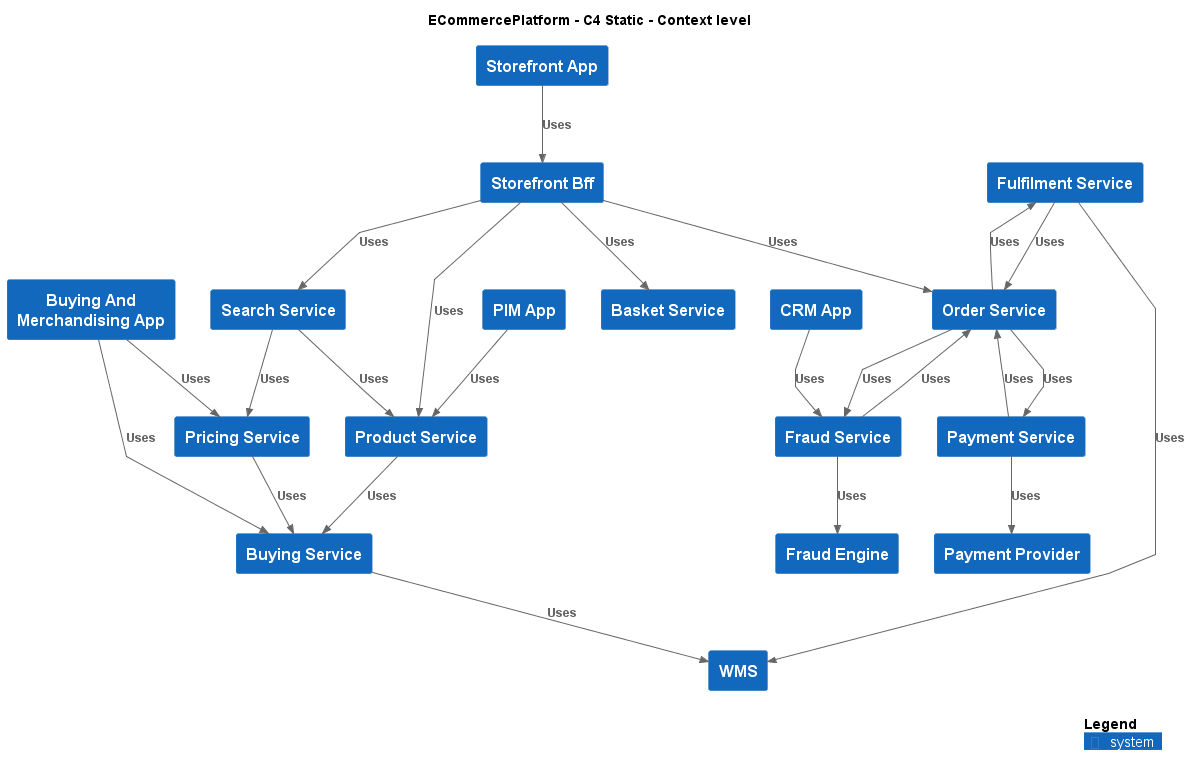

The diagram above was rendered by PlantUML. Its source (embedded in the PNG):
@startuml
!include ..\..\.c4s\C4_Context.puml

AddElementTag("c4interflow:lifecycle:new", $bgColor=green, $fontColor=#ffffff, $borderColor=green, $shadowing="False")
AddElementTag("c4interflow:lifecycle:changed", $bgColor=orange, $fontColor=#ffffff, $borderColor=orange, $shadowing="False")
AddElementTag("c4interflow:lifecycle:removed", $bgColor=red, $fontColor=#ffffff, $borderColor=red, $shadowing="False")

AddRelTag("c4interflow:lifecycle:new", $textColor=green, $lineColor=green)
AddRelTag("c4interflow:lifecycle:changed", $textColor=orange, $lineColor=orange)
AddRelTag("c4interflow:lifecycle:removed", $textColor=red, $lineColor=red)

SHOW_PERSON_PORTRAIT()
LAYOUT_TOP_DOWN()

skinparam linetype polyline

title ECommercePlatform - C4 Static - Context level

System(ECommercePlatform.SoftwareSystems.BuyingAndMerchandisingApp, "Buying And Merchandising App", "")
System(ECommercePlatform.SoftwareSystems.BuyingService, "Buying Service", "")
System(ECommercePlatform.SoftwareSystems.PricingService, "Pricing Service", "")
System(ECommercePlatform.SoftwareSystems.CRMApp, "CRM App", "")
System(ECommercePlatform.SoftwareSystems.FraudService, "Fraud Service", "")
System(ECommercePlatform.SoftwareSystems.FraudEngine, "Fraud Engine", "")
System(ECommercePlatform.SoftwareSystems.PaymentProvider, "Payment Provider", "")
System(ECommercePlatform.SoftwareSystems.PIMApp, "PIM App", "")
System(ECommercePlatform.SoftwareSystems.ProductService, "Product Service", "")
System(ECommercePlatform.SoftwareSystems.StorefrontApp, "Storefront App", "")
System(ECommercePlatform.SoftwareSystems.StorefrontBff, "Storefront Bff", "")
System(ECommercePlatform.SoftwareSystems.SearchService, "Search Service", "")
System(ECommercePlatform.SoftwareSystems.BasketService, "Basket Service", "")
System(ECommercePlatform.SoftwareSystems.OrderService, "Order Service", "")
System(ECommercePlatform.SoftwareSystems.WMS, "WMS", "")
System(ECommercePlatform.SoftwareSystems.FulfilmentService, "Fulfilment Service", "")
System(ECommercePlatform.SoftwareSystems.PaymentService, "Payment Service", "")

Rel(ECommercePlatform.SoftwareSystems.BuyingAndMerchandisingApp, ECommercePlatform.SoftwareSystems.BuyingService, "Uses")
Rel(ECommercePlatform.SoftwareSystems.BuyingAndMerchandisingApp, ECommercePlatform.SoftwareSystems.PricingService, "Uses")
Rel(ECommercePlatform.SoftwareSystems.CRMApp, ECommercePlatform.SoftwareSystems.FraudService, "Uses")
Rel(ECommercePlatform.SoftwareSystems.PIMApp, ECommercePlatform.SoftwareSystems.ProductService, "Uses")
Rel(ECommercePlatform.SoftwareSystems.StorefrontApp, ECommercePlatform.SoftwareSystems.StorefrontBff, "Uses")
Rel(ECommercePlatform.SoftwareSystems.StorefrontBff, ECommercePlatform.SoftwareSystems.ProductService, "Uses")
Rel(ECommercePlatform.SoftwareSystems.StorefrontBff, ECommercePlatform.SoftwareSystems.SearchService, "Uses")
Rel(ECommercePlatform.SoftwareSystems.StorefrontBff, ECommercePlatform.SoftwareSystems.BasketService, "Uses")
Rel(ECommercePlatform.SoftwareSystems.StorefrontBff, ECommercePlatform.SoftwareSystems.OrderService, "Uses")
Rel(ECommercePlatform.SoftwareSystems.BuyingService, ECommercePlatform.SoftwareSystems.WMS, "Uses")
Rel(ECommercePlatform.SoftwareSystems.FraudService, ECommercePlatform.SoftwareSystems.OrderService, "Uses")
Rel(ECommercePlatform.SoftwareSystems.FraudService, ECommercePlatform.SoftwareSystems.FraudEngine, "Uses")
Rel(ECommercePlatform.SoftwareSystems.FulfilmentService, ECommercePlatform.SoftwareSystems.OrderService, "Uses")
Rel(ECommercePlatform.SoftwareSystems.FulfilmentService, ECommercePlatform.SoftwareSystems.WMS, "Uses")
Rel(ECommercePlatform.SoftwareSystems.OrderService, ECommercePlatform.SoftwareSystems.FraudService, "Uses")
Rel(ECommercePlatform.SoftwareSystems.OrderService, ECommercePlatform.SoftwareSystems.PaymentService, "Uses")
Rel(ECommercePlatform.SoftwareSystems.OrderService, ECommercePlatform.SoftwareSystems.FulfilmentService, "Uses")
Rel(ECommercePlatform.SoftwareSystems.PaymentService, ECommercePlatform.SoftwareSystems.OrderService, "Uses")
Rel(ECommercePlatform.SoftwareSystems.PaymentService, ECommercePlatform.SoftwareSystems.PaymentProvider, "Uses")
Rel(ECommercePlatform.SoftwareSystems.PricingService, ECommercePlatform.SoftwareSystems.BuyingService, "Uses")
Rel(ECommercePlatform.SoftwareSystems.ProductService, ECommercePlatform.SoftwareSystems.BuyingService, "Uses")
Rel(ECommercePlatform.SoftwareSystems.SearchService, ECommercePlatform.SoftwareSystems.PricingService, "Uses")
Rel(ECommercePlatform.SoftwareSystems.SearchService, ECommercePlatform.SoftwareSystems.ProductService, "Uses")


SHOW_LEGEND()
@enduml